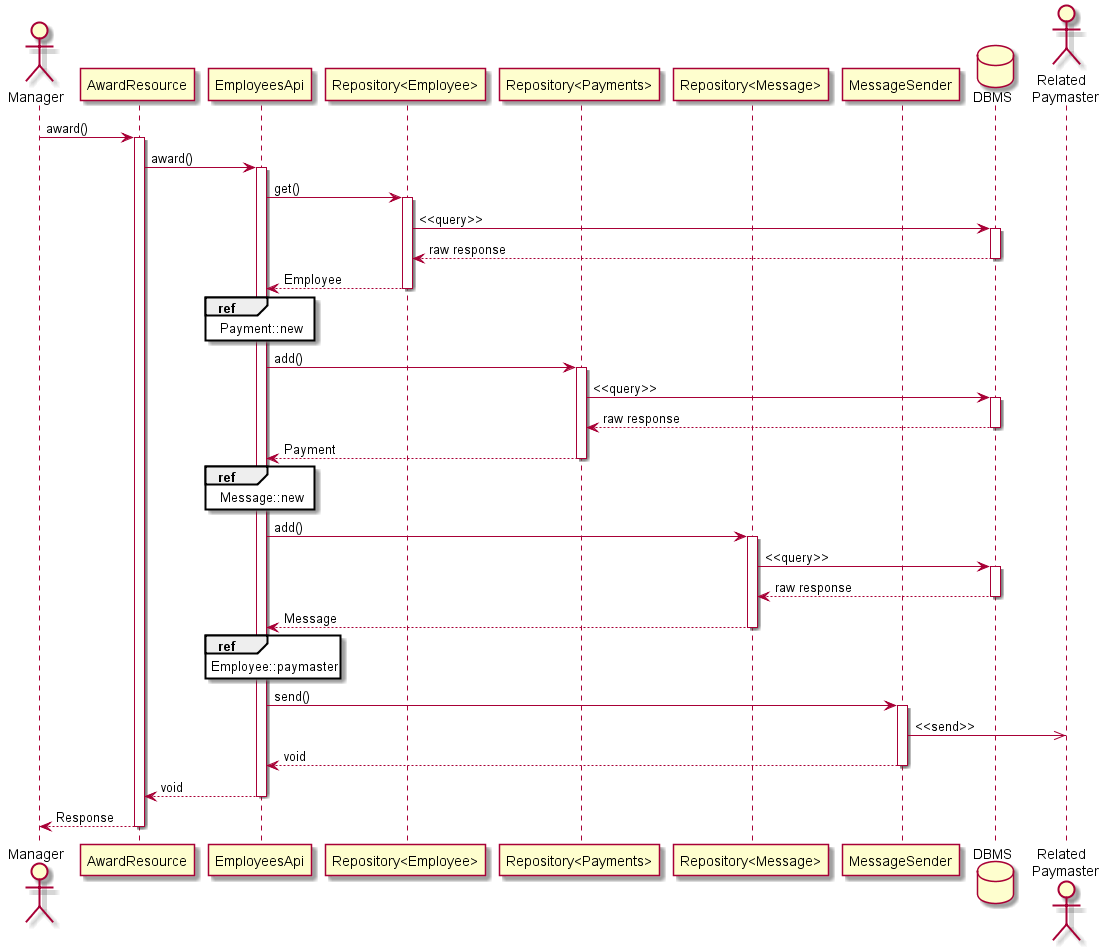

The diagram above was rendered by PlantUML. Its source (embedded in the PNG):
@startuml

actor Manager as manager
participant AwardResource as resource
participant EmployeesApi as api
participant "Repository<Employee>" as employees
participant "Repository<Payments>" as payments
participant "Repository<Message>" as messages
participant "MessageSender" as sender
database DBMS
actor "Related \n Paymaster" as paymaster

manager -> resource : award()
activate resource
resource -> api : award()
activate api

''''' get awarded employee
api -> employees : get()
activate employees
employees -> DBMS : <<query>>
activate DBMS
DBMS --> employees : raw response
deactivate DBMS
employees --> api : Employee
deactivate employees

''''' add new payment
ref over api : Payment::new
api -> payments : add()
activate payments
payments -> DBMS : <<query>>
activate DBMS
DBMS --> payments : raw response
deactivate DBMS
payments --> api : Payment
deactivate payments

''''' create message
ref over api : Message::new
api -> messages : add()
activate messages
messages -> DBMS : <<query>>
activate DBMS
DBMS --> messages : raw response
deactivate DBMS
messages --> api : Message
deactivate messages

''''' send a message to the paymaster
ref over api : Employee::paymaster
api -> sender : send()
activate sender
sender ->> paymaster : <<send>>
sender --> api : void
deactivate sender

api -->  resource : void
deactivate api
resource --> manager : Response
deactivate resource

@enduml